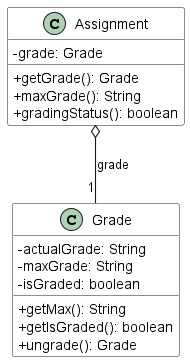

The diagram above was rendered by PlantUML. Its source (embedded in the PNG):
@startuml
skinparam arrowThickness 1.1
skinparam classBackgroundColor LOGIC_COLOR
skinparam classAttributeIconSize 0

class Assignment {
-grade: Grade
+getGrade(): Grade
+maxGrade(): String
+gradingStatus(): boolean
}

class Grade {
-actualGrade: String
-maxGrade: String
-isGraded: boolean
+getMax(): String
+getIsGraded(): boolean
+ungrade(): Grade
}

Assignment o-- "1" Grade: grade
@enduml